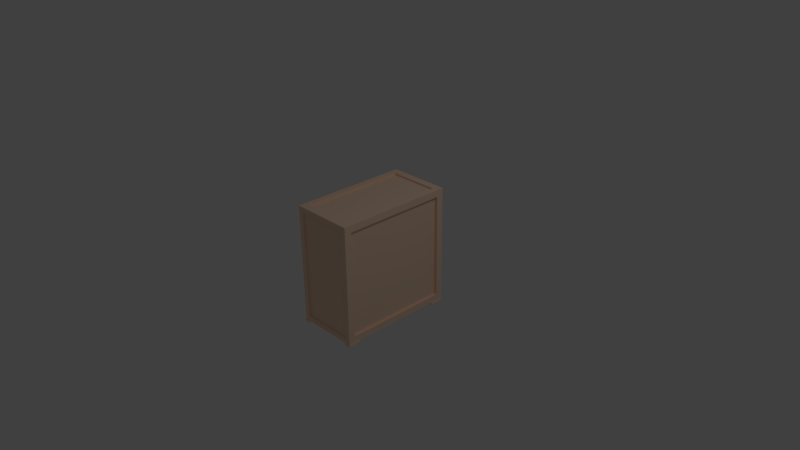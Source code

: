 # Source: OriginBox.blend  (saved by Blender 2.74.0; exported with 4.5.12 LTS)
import bpy
from mathutils import Matrix  # noqa: F401  (used for matrix-valued properties, if any)

bpy.ops.wm.read_factory_settings(use_empty=True)
scene = bpy.context.scene
scene.name = 'Scene'

# ---- collections
col_collection_1 = bpy.data.collections.new('Collection 1'); scene.collection.children.link(col_collection_1)

# ---- materials (node trees are filled in below, after node groups)
mat_origin = bpy.data.materials.new('Origin')
mat_origin.alpha_threshold = 0.0
mat_origin.use_transparent_shadow = False
mat_origin.diffuse_color = (1.0, 0.7238, 0.5406, 1.0)
mat_origin.roughness = 0.5
mat_origin.line_color = (0.0, 0.0, 0.0, 1.0)

# ---- material node trees

# ---- world
world_world = bpy.data.worlds.new('World'); scene.world = world_world
world_world.color = (0.05088, 0.05088, 0.05088)
world_world.use_sun_shadow = False
world_world.sun_shadow_jitter_overblur = 0.0
world_world.cycles.sampling_method = 'MANUAL'
world_world.cycles.sample_map_resolution = 256

# ---- cameras
cam_camera = bpy.data.cameras.new('Camera')
cam_camera.clip_end = 100.0
cam_camera.lens = 35.0
cam_camera.sensor_width = 32.0
cam_camera.sensor_height = 18.0
cam_camera.ortho_scale = 7.314
cam_camera.dof.focus_distance = 0.0
cam_camera.dof.aperture_fstop = 128.0

# ---- lights
light_lamp = bpy.data.lights.new('Lamp', 'POINT')
light_lamp.transmission_factor = 0.0
light_lamp.cutoff_distance = 30.0
light_lamp.energy = 100.0
light_lamp.shadow_buffer_clip_start = 1.001
light_lamp.shadow_soft_size = 0.1
light_lamp.shadow_maximum_resolution = 0.006
light_lamp.use_absolute_resolution = True
light_lamp.cycles.use_multiple_importance_sampling = False

# ---- meshes
me_cube = bpy.data.meshes.new('Cube')
me_cube.from_pydata([(0.4318, 0.8128, -0.8128), (0.4318, -0.8128, -0.8128), (-0.4318, -0.8128, -0.8128), (-0.4318, 0.8128, -0.8128), (0.4318, 0.8128, 0.8128), (0.4318, -0.8128, 0.8128), (-0.4318, -0.8128, 0.8128), (-0.4318, 0.8128, 0.8128), (0.4318, 0.7173, -0.7193), (0.4318, -0.7173, -0.7193), (0.4318, 0.7173, 0.7193), (0.4318, -0.7173, 0.7193), (0.3918, 0.7173, -0.7193), (0.3918, -0.7173, -0.7193), (0.3918, 0.7173, 0.7193), (0.3918, -0.7173, 0.7193), (0.3607, -0.8128, -0.7447), (-0.3607, -0.8128, -0.7447), (0.3607, -0.8128, 0.7447), (-0.3607, -0.8128, 0.7447), (0.3607, -0.7871, -0.7447), (-0.3607, -0.7871, -0.7447), (0.3607, -0.7871, 0.7447), (-0.3607, -0.7871, 0.7447), (0.3502, 0.7134, 0.8128), (0.3502, -0.7134, 0.8128), (-0.3502, 0.7134, 0.8128), (-0.3502, -0.7134, 0.8128), (0.3502, 0.7134, 0.7849), (0.3502, -0.7134, 0.7849), (-0.3502, 0.7134, 0.7849), (-0.3502, -0.7134, 0.7849), (-0.4318, -0.7303, -0.7204), (-0.4318, 0.7303, -0.7204), (-0.4318, -0.7303, 0.7204), (-0.4318, 0.7303, 0.7204), (-0.4064, -0.7303, -0.7204), (-0.4064, 0.7303, -0.7204), (-0.4064, -0.7303, 0.7204), (-0.4064, 0.7303, 0.7204), (0.352, 0.8128, -0.7442), (-0.352, 0.8128, -0.7442), (0.352, 0.8128, 0.7442), (-0.352, 0.8128, 0.7442), (0.352, 0.7901, -0.7442), (-0.352, 0.7901, -0.7442), (0.352, 0.7901, 0.7442), (-0.352, 0.7901, 0.7442), (0.3584, 0.7424, -0.8128), (0.3584, -0.7424, -0.8128), (-0.3584, 0.7424, -0.8128), (-0.3584, -0.7424, -0.8128), (0.3584, 0.7424, -0.7967), (0.3584, -0.7424, -0.7967), (-0.3584, 0.7424, -0.7967), (-0.3584, -0.7424, -0.7967), (0.3582, 0.6231, -0.8406), (0.3582, 0.6231, -0.8125), (0.3582, 0.7985, -0.8406), (0.3582, 0.7985, -0.8125), (0.4391, 0.6231, -0.8406), (0.4391, 0.6231, -0.8125), (0.4391, 0.7985, -0.8406), (0.4391, 0.7985, -0.8125), (-0.4483, 0.6231, -0.8406), (-0.4483, 0.6231, -0.8125), (-0.4483, 0.7985, -0.8406), (-0.4483, 0.7985, -0.8125), (-0.3674, 0.6231, -0.8406), (-0.3674, 0.6231, -0.8125), (-0.3674, 0.7985, -0.8406), (-0.3674, 0.7985, -0.8125), (0.3582, -0.8171, -0.8406), (0.3582, -0.8171, -0.8125), (0.3582, -0.6417, -0.8406), (0.3582, -0.6417, -0.8125), (0.4391, -0.8171, -0.8406), (0.4391, -0.8171, -0.8125), (0.4391, -0.6417, -0.8406), (0.4391, -0.6417, -0.8125), (-0.4483, -0.8171, -0.8406), (-0.4483, -0.8171, -0.8125), (-0.4483, -0.6417, -0.8406), (-0.4483, -0.6417, -0.8125), (-0.3674, -0.8171, -0.8406), (-0.3674, -0.8171, -0.8125), (-0.3674, -0.6417, -0.8406), (-0.3674, -0.6417, -0.8125)], [], [(2, 3, 50, 51), (7, 6, 27, 26), (4, 5, 11, 10), (5, 6, 19, 18), (6, 7, 35, 34), (7, 4, 42, 43), (10, 11, 15, 14), (5, 1, 9, 11), (0, 4, 10, 8), (1, 0, 8, 9), (12, 14, 15, 13), (11, 9, 13, 15), (8, 10, 14, 12), (9, 8, 12, 13), (18, 19, 23, 22), (6, 2, 17, 19), (1, 5, 18, 16), (2, 1, 16, 17), (20, 22, 23, 21), (19, 17, 21, 23), (16, 18, 22, 20), (17, 16, 20, 21), (26, 27, 31, 30), (6, 5, 25, 27), (4, 7, 26, 24), (5, 4, 24, 25), (28, 30, 31, 29), (27, 25, 29, 31), (24, 26, 30, 28), (25, 24, 28, 29), (34, 35, 39, 38), (7, 3, 33, 35), (2, 6, 34, 32), (3, 2, 32, 33), (36, 38, 39, 37), (35, 33, 37, 39), (32, 34, 38, 36), (33, 32, 36, 37), (43, 42, 46, 47), (3, 7, 43, 41), (4, 0, 40, 42), (0, 3, 41, 40), (46, 44, 45, 47), (41, 43, 47, 45), (42, 40, 44, 46), (40, 41, 45, 44), (51, 50, 54, 55), (1, 2, 51, 49), (3, 0, 48, 50), (0, 1, 49, 48), (52, 53, 55, 54), (49, 51, 55, 53), (50, 48, 52, 54), (48, 49, 53, 52), (57, 59, 58, 56), (59, 63, 62, 58), (63, 61, 60, 62), (61, 57, 56, 60), (56, 58, 62, 60), (61, 63, 59, 57), (65, 67, 66, 64), (67, 71, 70, 66), (71, 69, 68, 70), (69, 65, 64, 68), (64, 66, 70, 68), (69, 71, 67, 65), (73, 75, 74, 72), (75, 79, 78, 74), (79, 77, 76, 78), (77, 73, 72, 76), (72, 74, 78, 76), (77, 79, 75, 73), (81, 83, 82, 80), (83, 87, 86, 82), (87, 85, 84, 86), (85, 81, 80, 84), (80, 82, 86, 84), (85, 87, 83, 81)])
_uv = me_cube.uv_layers.new(name='UVMap')
_uv.uv.foreach_set('vector', [0.6401, 0.7673, 0.9963, 0.7673, 0.9801, 0.7823, 0.6555, 0.7833, 0.6397, 0.3872, 0.6397, 0.7662, 0.6225, 0.7424, 0.6211, 0.4084, 0.3982, 0.3958, 0.0001969, 0.3958, 0.02315, 0.3758, 0.3787, 0.3742, 0.6403, 0.3768, 0.4195, 0.3872, 0.4354, 0.3716, 0.6253, 0.3616, 0.02111, 0.3962, 0.4132, 0.3962, 0.3935, 0.4157, 0.03756, 0.4172, 0.8623, 0.7584, 0.6401, 0.7669, 0.6578, 0.7513, 0.8455, 0.743, 0.3787, 0.3742, 0.02315, 0.3758, 0.03244, 0.3639, 0.3674, 0.3653, 0.0001969, 0.3958, 0.003975, 0.0001969, 0.02351, 0.02182, 0.02315, 0.3758, 0.402, 0.0001977, 0.3982, 0.3958, 0.3787, 0.3742, 0.3791, 0.02022, 0.003975, 0.0001969, 0.402, 0.0001977, 0.3791, 0.02022, 0.02351, 0.02182, 0.3698, 0.03211, 0.3674, 0.3653, 0.03244, 0.3639, 0.03481, 0.03069, 0.02315, 0.3758, 0.02351, 0.02182, 0.03481, 0.03069, 0.03244, 0.3639, 0.3791, 0.02022, 0.3787, 0.3742, 0.3674, 0.3653, 0.3698, 0.03211, 0.02351, 0.02182, 0.3791, 0.02022, 0.3698, 0.03211, 0.03481, 0.03069, 0.6253, 0.3616, 0.4354, 0.3716, 0.4409, 0.3634, 0.6179, 0.356, 0.4195, 0.3872, 0.4195, 0.01053, 0.4345, 0.02578, 0.4354, 0.3716, 0.6403, 0.0001969, 0.6403, 0.3768, 0.6253, 0.3616, 0.6244, 0.01573, 0.4195, 0.01053, 0.6403, 0.0001969, 0.6244, 0.01573, 0.4345, 0.02578, 0.619, 0.024, 0.6179, 0.356, 0.4409, 0.3634, 0.4419, 0.03134, 0.4354, 0.3716, 0.4345, 0.02578, 0.4419, 0.03134, 0.4409, 0.3634, 0.6244, 0.01573, 0.6253, 0.3616, 0.6179, 0.356, 0.619, 0.024, 0.4345, 0.02578, 0.6244, 0.01573, 0.619, 0.024, 0.4419, 0.03134, 0.6211, 0.4084, 0.6225, 0.7424, 0.6145, 0.7359, 0.6151, 0.4168, 0.6397, 0.7662, 0.4195, 0.7666, 0.438, 0.7453, 0.6225, 0.7424, 0.4195, 0.3876, 0.6397, 0.3872, 0.6211, 0.4084, 0.4366, 0.4114, 0.4195, 0.7666, 0.4195, 0.3876, 0.4366, 0.4114, 0.438, 0.7453, 0.4446, 0.4179, 0.6151, 0.4168, 0.6145, 0.7359, 0.444, 0.7369, 0.6225, 0.7424, 0.438, 0.7453, 0.444, 0.7369, 0.6145, 0.7359, 0.4366, 0.4114, 0.6211, 0.4084, 0.6151, 0.4168, 0.4446, 0.4179, 0.438, 0.7453, 0.4366, 0.4114, 0.4446, 0.4179, 0.444, 0.7369, 0.03756, 0.4172, 0.3935, 0.4157, 0.3876, 0.4233, 0.04473, 0.4229, 0.4132, 0.3962, 0.4093, 0.7863, 0.3929, 0.7652, 0.3935, 0.4157, 0.01725, 0.7863, 0.02111, 0.3962, 0.03756, 0.4172, 0.03695, 0.7668, 0.4093, 0.7863, 0.01725, 0.7863, 0.03695, 0.7668, 0.3929, 0.7652, 0.04286, 0.7592, 0.04473, 0.4229, 0.3876, 0.4233, 0.3857, 0.7596, 0.3935, 0.4157, 0.3929, 0.7652, 0.3857, 0.7596, 0.3876, 0.4233, 0.03695, 0.7668, 0.03756, 0.4172, 0.04473, 0.4229, 0.04286, 0.7592, 0.3929, 0.7652, 0.03695, 0.7668, 0.04286, 0.7592, 0.3857, 0.7596, 0.8455, 0.743, 0.6578, 0.7513, 0.6631, 0.7439, 0.8384, 0.7379, 0.8623, 0.3876, 0.8623, 0.7584, 0.8455, 0.743, 0.8446, 0.4031, 0.6401, 0.7669, 0.6401, 0.3961, 0.6568, 0.4115, 0.6578, 0.7513, 0.6401, 0.3961, 0.8623, 0.3876, 0.8446, 0.4031, 0.6568, 0.4115, 0.6631, 0.7439, 0.664, 0.4166, 0.8393, 0.4106, 0.8384, 0.7379, 0.8446, 0.4031, 0.8455, 0.743, 0.8384, 0.7379, 0.8393, 0.4106, 0.6578, 0.7513, 0.6568, 0.4115, 0.664, 0.4166, 0.6631, 0.7439, 0.6568, 0.4115, 0.8446, 0.4031, 0.8393, 0.4106, 0.664, 0.4166, 0.6555, 0.7833, 0.9801, 0.7823, 0.9761, 0.7889, 0.6611, 0.788, 0.6436, 0.9943, 0.6401, 0.7673, 0.6555, 0.7833, 0.6597, 0.9792, 0.9963, 0.7673, 0.9998, 0.9943, 0.9844, 0.9783, 0.9801, 0.7823, 0.9998, 0.9943, 0.6436, 0.9943, 0.6597, 0.9792, 0.9844, 0.9783, 0.9788, 0.9735, 0.6638, 0.9726, 0.6611, 0.788, 0.9761, 0.7889, 0.6597, 0.9792, 0.6555, 0.7833, 0.6611, 0.788, 0.6638, 0.9726, 0.9801, 0.7823, 0.9844, 0.9783, 0.9788, 0.9735, 0.9761, 0.7889, 0.9844, 0.9783, 0.6597, 0.9792, 0.6638, 0.9726, 0.9788, 0.9735, 0.0, 0.0, 0.0, 0.0, 0.0, 0.0, 0.0, 0.0, 0.0, 0.0, 0.0, 0.0, 0.0, 0.0, 0.0, 0.0, 0.0, 0.0, 0.0, 0.0, 0.0, 0.0, 0.0, 0.0, 0.0, 0.0, 0.0, 0.0, 0.0, 0.0, 0.0, 0.0, 0.0, 0.0, 0.0, 0.0, 0.0, 0.0, 0.0, 0.0, 0.0, 0.0, 0.0, 0.0, 0.0, 0.0, 0.0, 0.0, 0.0, 0.0, 0.0, 0.0, 0.0, 0.0, 0.0, 0.0, 0.0, 0.0, 0.0, 0.0, 0.0, 0.0, 0.0, 0.0, 0.0, 0.0, 0.0, 0.0, 0.0, 0.0, 0.0, 0.0, 0.0, 0.0, 0.0, 0.0, 0.0, 0.0, 0.0, 0.0, 0.0, 0.0, 0.0, 0.0, 0.0, 0.0, 0.0, 0.0, 0.0, 0.0, 0.0, 0.0, 0.0, 0.0, 0.0, 0.0, 0.6852, 0.05275, 0.7729, 0.05275, 0.7729, 0.03869, 0.6852, 0.03869, 0.6791, 0.09376, 0.7195, 0.09376, 0.7195, 0.07971, 0.6791, 0.07971, 0.7729, 0.05275, 0.6852, 0.05275, 0.6852, 0.03869, 0.7729, 0.03869, 0.7195, 0.09376, 0.6791, 0.09376, 0.6791, 0.07971, 0.7195, 0.07971, 0.6791, 0.09146, 0.6791, 0.1792, 0.7195, 0.1792, 0.7195, 0.09146, 0.7195, 0.09146, 0.7195, 0.1792, 0.6791, 0.1792, 0.6791, 0.09146, 0.6852, 0.05275, 0.7729, 0.05275, 0.7729, 0.03869, 0.6852, 0.03869, 0.8696, 0.05275, 0.91, 0.05275, 0.91, 0.03869, 0.8696, 0.03869, 0.7729, 0.05275, 0.6852, 0.05275, 0.6852, 0.03869, 0.7729, 0.03869, 0.91, 0.05275, 0.8696, 0.05275, 0.8696, 0.03869, 0.91, 0.03869, 0.8696, 0.05045, 0.8696, 0.1382, 0.91, 0.1382, 0.91, 0.05045, 0.91, 0.05045, 0.91, 0.1382, 0.8696, 0.1382, 0.8696, 0.05045])
me_cube.materials.append(mat_origin)
me_cube.use_remesh_preserve_volume = False
me_cube.use_remesh_preserve_attributes = False
me_cube.use_mirror_vertex_groups = False
me_cube.update()

# ---- objects
ob_cube = bpy.data.objects.new('Cube', me_cube)
ob_lamp = bpy.data.objects.new('Lamp', light_lamp)
ob_camera = bpy.data.objects.new('Camera', cam_camera)

# ---- transforms, parenting, visibility, modifiers, constraints
ob_cube.location = (0.0, 0.0, 0.0)
ob_cube.scale = (1.0, 1.0, 1.0)
ob_cube.lock_rotations_4d = False
ob_cube.empty_display_type = 'ARROWS'
ob_cube.lineart.crease_threshold = 0.0
ob_lamp.location = (4.076, 1.005, 5.904)
ob_lamp.rotation_euler = (0.6503, 0.05522, 1.866)
ob_lamp.lock_rotations_4d = False
ob_lamp.empty_display_type = 'ARROWS'
ob_lamp.color = (0.0, 0.0, 0.0, 0.0)
ob_lamp.lineart.crease_threshold = 0.0
ob_camera.location = (7.481, -6.508, 5.344)
ob_camera.rotation_euler = (1.109, 0.01082, 0.8149)
ob_camera.lock_rotations_4d = False
ob_camera.empty_display_type = 'ARROWS'
ob_camera.color = (0.0, 0.0, 0.0, 0.0)
ob_camera.display_type = 'WIRE'
ob_camera.lineart.crease_threshold = 0.0

# ---- collection membership
col_collection_1.objects.link(ob_cube)
col_collection_1.objects.link(ob_lamp)
col_collection_1.objects.link(ob_camera)

# ---- scene / render settings (as saved in the file)
scene.camera = ob_camera
scene.frame_start = 1; scene.frame_end = 250; scene.frame_set(1)
scene.render.engine = 'BLENDER_EEVEE_NEXT'
scene.render.resolution_percentage = 50
scene.render.dither_intensity = 0.0
scene.cycles.use_denoising = False
scene.cycles.samples = 10
scene.cycles.sampling_pattern = 'TABULATED_SOBOL'
scene.cycles.light_sampling_threshold = 0.0
scene.cycles.use_adaptive_sampling = False
scene.cycles.use_light_tree = False
scene.cycles.blur_glossy = 0.0
scene.cycles.pixel_filter_type = 'GAUSSIAN'
scene.cycles.sample_clamp_indirect = 0.0
scene.view_settings.view_transform = 'Standard'
bpy.context.view_layer.update()

